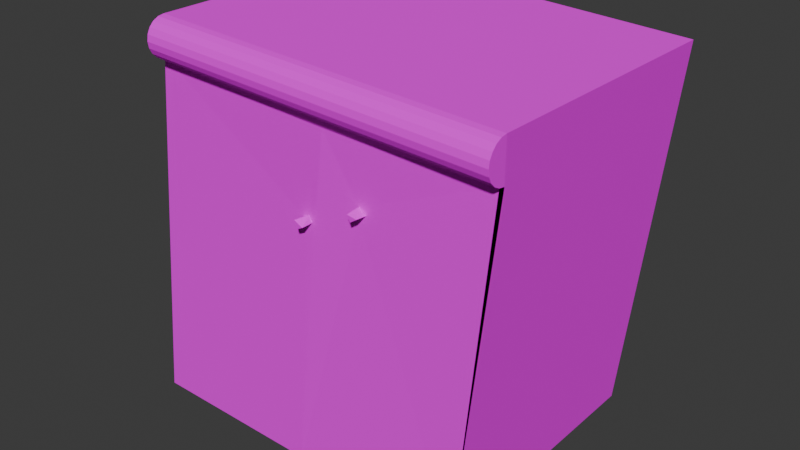 # Source: kitch2.blend  (saved by Blender 4.2.66; exported with 4.5.12 LTS)
import bpy
from mathutils import Matrix  # noqa: F401  (used for matrix-valued properties, if any)

bpy.ops.wm.read_factory_settings(use_empty=True)
scene = bpy.context.scene
scene.name = 'Scene'

# ---- collections
col_collection = bpy.data.collections.new('Collection'); scene.collection.children.link(col_collection)

# ---- images (referenced by path relative to the original .blend; pixels are not part of the script)
import os
ASSET_DIR = os.environ.get("B2B_ASSET_DIR", "")  # directory of the original .blend (textures are referenced by path, not embedded)
HERE = os.path.dirname(os.path.abspath(__file__))  # packed textures are extracted next to this script under _unpacked/

def load_image(name, relpath, width, height, colorspace="sRGB"):
    """Load a texture the original file referenced (path relative to the .blend, or extracted next to this script)."""
    p = next((c for c in (os.path.join(HERE, relpath), os.path.join(ASSET_DIR, relpath)) if relpath and os.path.exists(c)), "")
    if p:
        img = bpy.data.images.load(p, check_existing=True)
        img.name = name
    else:  # same state as the original file: an image datablock whose file is absent (Cycles renders it pink)
        img = bpy.data.images.new(name, width, height)
        img.source = "FILE"
        img.filepath = "//" + (relpath or name)
    img.colorspace_settings.name = colorspace
    return img
img_kithc = load_image('kithc', 'kithc.png', 1024, 1024, 'sRGB')

# ---- materials (node trees are filled in below, after node groups)
mat_color_2829873 = bpy.data.materials.new('color_2829873')
mat_color_2829873.roughness = 1.0

# ---- material node trees
mat_color_2829873.use_nodes = True; mat_color_2829873.node_tree.nodes.clear()
_N = mat_color_2829873.node_tree.nodes; _L = mat_color_2829873.node_tree.links
n0 = _N.new('ShaderNodeBsdfPrincipled'); n0.name = 'Principled BSDF'; n0.location = (0, 300)
n0.inputs[2].default_value = 1.0
n0.inputs[13].default_value = 0.0
n1 = _N.new('ShaderNodeOutputMaterial'); n1.name = 'Material Output'; n1.location = (280, 300)
n2 = _N.new('ShaderNodeTexImage'); n2.name = 'Image Texture'; n2.location = (-290, 280)
n2.image = img_kithc
_L.new(n0.outputs[0], n1.inputs[0])
_L.new(n2.outputs[0], n0.inputs[0])
n1.is_active_output = True

# ---- world
world_world = bpy.data.worlds.new('World'); scene.world = world_world
world_world.use_nodes = True; world_world.node_tree.nodes.clear()
_N = world_world.node_tree.nodes; _L = world_world.node_tree.links
n0 = _N.new('ShaderNodeOutputWorld'); n0.name = 'World Output'; n0.location = (300, 300)
n1 = _N.new('ShaderNodeBackground'); n1.name = 'Background'; n1.location = (10, 300)
n1.inputs[0].default_value = (0.05088, 0.05088, 0.05088, 1.0)
_L.new(n1.outputs[0], n0.inputs[0])
n0.is_active_output = True
world_world.color = (0.05088, 0.05088, 0.05088)
world_world.sun_shadow_jitter_overblur = 0.0

# ---- meshes
me_obj_0 = bpy.data.meshes.new('obj_0')
me_obj_0.from_pydata([(41.1, -70.0, 138.6), (13.56, -70.0, 130.4), (15.16, -70.0, 127.2), (10.4, -70.0, 128.8), (12.01, -70.0, 125.6), (109.3, -70.0, 191.9), (109.3, -70.0, 171.9), (90.0, 65.0, 0.0), (-90.0, 65.0, 0.0), (15.16, -76.0, 127.2), (10.76, -76.0, 129.5), (12.01, -76.0, 125.6), (23.28, -71.0, 171.9), (109.3, -73.09, 191.4), (109.3, -75.88, 190.0), (110.3, 65.02, 191.9), (90.0, -70.0, 0.0), (-69.72, 65.02, 200.0), (-90.0, -70.0, 0.0), (-68.72, -70.0, 200.0), (3.0, -71.0, 0.0), (-68.72, -75.88, 198.1), (-68.72, -73.09, 199.5), (-68.72, -80.0, 190.0), (-68.72, -79.51, 193.1), (-68.72, -78.09, 195.9), (-68.72, -70.0, 180.0), (-68.72, -73.09, 180.5), (-68.72, -75.88, 181.9), (-68.72, -78.09, 184.1), (-68.72, -79.51, 186.9), (45.07, -76.0, 140.6), (40.19, -76.0, 141.4), (41.79, -76.0, 138.3), (23.28, -70.0, 125.5), (44.95, -70.0, 139.9), (41.1, -70.0, 142.7), (109.3, -73.09, 172.4), (109.3, -78.09, 187.7), (109.3, -79.51, 185.0), (109.3, -80.0, 181.9), (109.3, -79.51, 178.8), (109.3, -78.09, 176.0), (109.3, -75.88, 173.8)], [], [(20, 12, 34), (2, 12, 1), (1, 12, 3), (2, 4, 34), (16, 5, 6), (15, 7, 8), (15, 8, 17), (7, 5, 16), (15, 5, 7), (18, 19, 8), (17, 8, 19), (8, 7, 20), (18, 8, 20), (16, 20, 7), (19, 18, 26), (18, 4, 26), (4, 3, 26), (20, 4, 18), (16, 0, 20), (20, 34, 4), (0, 12, 20), (26, 3, 12), (34, 12, 2), (0, 16, 35), (35, 6, 36), (16, 6, 35), (6, 12, 36), (0, 36, 12), (3, 4, 11), (11, 2, 9), (11, 10, 3), (13, 14, 6), (13, 6, 5), (15, 17, 19), (15, 19, 5), (19, 26, 22), (21, 22, 26), (25, 21, 26), (25, 26, 24), (23, 24, 26), (28, 23, 27), (26, 27, 23), (23, 28, 29), (23, 29, 30), (32, 33, 31), (9, 10, 11), (35, 36, 31), (36, 0, 32), (6, 37, 12), (29, 42, 41), (26, 12, 27), (38, 21, 25), (23, 30, 41), (30, 29, 41), (38, 25, 24), (35, 31, 33), (31, 36, 32), (32, 0, 33), (0, 35, 33), (10, 1, 3), (9, 2, 1), (9, 1, 10), (4, 2, 11), (14, 38, 6), (37, 6, 38), (37, 38, 39), (37, 39, 40), (41, 42, 40), (43, 40, 42), (37, 40, 43), (19, 22, 5), (23, 41, 40), (43, 42, 28), (28, 27, 43), (27, 12, 37), (39, 24, 40), (42, 29, 28), (37, 43, 27), (39, 38, 24), (23, 40, 24), (13, 5, 22), (13, 22, 14), (21, 14, 22), (21, 38, 14)])
_uv = me_obj_0.uv_layers.new(name='UVMap')
_uv.uv.foreach_set('vector', [0.2722, 0.766, 0.2722, 0.4032, 0.2742, 0.5131, 0.3522, 0.739, 0.3364, 0.6325, 0.3555, 0.7327, 0.3555, 0.7327, 0.3364, 0.6325, 0.3618, 0.7359, 0.3522, 0.739, 0.3586, 0.7423, 0.3358, 0.7424, 0.5221, 0.9964, 0.5221, 0.6337, 0.5223, 0.6334, 0.3629, 0.0, 0.3629, 0.4032, 0.0, 0.4032, 0.3629, 0.0, 0.0, 0.4032, 0.0, 0.0, 0.3629, 0.4032, 0.6351, 0.0, 0.6351, 0.4032, 0.3629, 8.306e-07, 0.6351, 0.0, 0.3629, 0.4032, 0.0, 0.8064, 7.322e-06, 0.4033, 0.2722, 0.8064, 0.2722, 0.4032, 0.2722, 0.8064, 7.322e-06, 0.4033, 0.7258, 0.7266, 0.7258, 0.4032, 1.0, 0.5595, 0.998, 0.7266, 0.7258, 0.7266, 1.0, 0.5595, 0.998, 0.4032, 1.0, 0.5595, 0.7258, 0.4032, 0.5221, 0.6337, 0.5221, 0.9964, 0.5219, 0.6334, 0.5221, 0.9964, 0.3586, 0.7423, 0.5219, 0.6334, 0.3586, 0.7423, 0.3618, 0.7359, 0.5219, 0.6334, 0.3346, 0.9954, 0.3586, 0.7423, 0.5221, 0.9964, 0.5221, 0.9964, 0.678, 0.7406, 0.6975, 0.9955, 0.3346, 0.9954, 0.3358, 0.7424, 0.3586, 0.7423, 0.678, 0.7406, 0.6957, 0.6326, 0.6975, 0.9955, 0.5219, 0.6334, 0.3618, 0.7359, 0.3364, 0.6325, 0.3358, 0.7424, 0.3364, 0.6325, 0.3522, 0.739, 0.678, 0.7406, 0.5221, 0.9964, 0.6702, 0.7381, 0.6702, 0.7381, 0.5223, 0.6334, 0.6779, 0.7324, 0.5221, 0.9964, 0.5223, 0.6334, 0.6702, 0.7381, 0.5223, 0.6334, 0.6957, 0.6326, 0.6779, 0.7324, 0.678, 0.7406, 0.6779, 0.7324, 0.6957, 0.6326, 0.356, 0.4286, 0.3624, 0.4286, 0.3624, 0.4407, 0.3617, 0.4407, 0.3546, 0.4528, 0.3546, 0.4407, 0.3624, 0.4407, 0.3546, 0.4407, 0.356, 0.4286, 0.2893, 0.8261, 0.2949, 0.829, 0.283, 0.8654, 0.2893, 0.8261, 0.283, 0.8654, 0.283, 0.8251, 0.6415, 0.3627, 0.6415, -8.191e-09, 0.9058, 0.001113, 0.6415, 0.3627, 0.9058, 0.001113, 0.9058, 0.3598, 0.3234, 0.8251, 0.3234, 0.8654, 0.3171, 0.8261, 0.3115, 0.829, 0.3171, 0.8261, 0.3234, 0.8654, 0.3071, 0.8334, 0.3115, 0.829, 0.3234, 0.8654, 0.3071, 0.8334, 0.3234, 0.8654, 0.3042, 0.839, 0.3032, 0.8453, 0.3042, 0.839, 0.3234, 0.8654, 0.3115, 0.8616, 0.3032, 0.8453, 0.3171, 0.8644, 0.3234, 0.8654, 0.3171, 0.8644, 0.3032, 0.8453, 0.3032, 0.8453, 0.3115, 0.8616, 0.3071, 0.8571, 0.3032, 0.8453, 0.3071, 0.8571, 0.3042, 0.8515, 0.3207, 0.4435, 0.3264, 0.4477, 0.3207, 0.4535, 0.3264, 0.4516, 0.3323, 0.4435, 0.3335, 0.4516, 0.3438, 0.444, 0.3517, 0.4435, 0.3434, 0.4559, 0.3546, 0.416, 0.3628, 0.4165, 0.3563, 0.4282, 0.3024, 0.4023, 0.3086, 0.4024, 0.3044, 0.5595, 0.2787, 0.7658, 0.2787, 0.4023, 0.2843, 0.4023, 0.3024, 0.7247, 0.3044, 0.5595, 0.3087, 0.7247, 0.9229, 0.3631, 0.9179, 0.001191, 0.9229, 0.001313, 0.2906, 0.7658, 0.2843, 0.7658, 0.2843, 0.4023, 0.2843, 0.7658, 0.2787, 0.7658, 0.2843, 0.4023, 0.3024, 0.4023, 0.3024, 0.7658, 0.2968, 0.7658, 0.3546, 0.4154, 0.3546, 0.4032, 0.3627, 0.4038, 0.3434, 0.4559, 0.3517, 0.4435, 0.3533, 0.4559, 0.3563, 0.4282, 0.3628, 0.4165, 0.3628, 0.4286, 0.3627, 0.416, 0.3546, 0.4154, 0.3627, 0.4038, 0.3434, 0.4554, 0.3372, 0.4435, 0.3434, 0.4436, 0.3143, 0.4556, 0.3143, 0.4435, 0.3207, 0.4436, 0.3345, 0.4564, 0.3372, 0.4435, 0.3434, 0.4554, 0.3618, 0.4528, 0.3546, 0.4528, 0.3617, 0.4407, 0.2949, 0.829, 0.2994, 0.8334, 0.283, 0.8654, 0.2893, 0.8644, 0.283, 0.8654, 0.2994, 0.8334, 0.2893, 0.8644, 0.2994, 0.8334, 0.3022, 0.839, 0.2893, 0.8644, 0.3022, 0.839, 0.3032, 0.8453, 0.3022, 0.8515, 0.2994, 0.8571, 0.3032, 0.8453, 0.2949, 0.8616, 0.3032, 0.8453, 0.2994, 0.8571, 0.2893, 0.8644, 0.3032, 0.8453, 0.2949, 0.8616, 0.9058, 0.001113, 0.9121, 0.001122, 0.9058, 0.3629, 0.2906, 0.7658, 0.2843, 0.4023, 0.2906, 0.4023, 0.2742, 0.4023, 0.2787, 0.4023, 0.2742, 0.7657, 0.3142, 0.7246, 0.3087, 0.7247, 0.3143, 0.4023, 0.3087, 0.7247, 0.3044, 0.5595, 0.3086, 0.4024, 0.2968, 0.4023, 0.2968, 0.7658, 0.2906, 0.4023, 0.2787, 0.4023, 0.2787, 0.7658, 0.2742, 0.7657, 0.3086, 0.4024, 0.3143, 0.4023, 0.3087, 0.7247, 0.2968, 0.4023, 0.3024, 0.4023, 0.2968, 0.7658, 0.2906, 0.7658, 0.2906, 0.4023, 0.2968, 0.7658, 0.9121, 0.3629, 0.9058, 0.3629, 0.9121, 0.001122, 0.9121, 0.3629, 0.9121, 0.001122, 0.9179, 0.363, 0.9179, 0.001191, 0.9179, 0.363, 0.9121, 0.001122, 0.9179, 0.001191, 0.9229, 0.3631, 0.9179, 0.363])
me_obj_0.materials.append(mat_color_2829873)
me_obj_0.update()

# ---- objects
ob_obj_0 = bpy.data.objects.new('obj_0', me_obj_0)

# ---- transforms, parenting, visibility, modifiers, constraints
ob_obj_0.location = (0.0, 0.0, 0.0)
ob_obj_0.scale = (0.02, 0.02, 0.02)

# ---- collection membership
col_collection.objects.link(ob_obj_0)

# ---- scene / render settings (as saved in the file)
scene.frame_start = 1; scene.frame_end = 250; scene.frame_set(1)
scene.render.engine = 'BLENDER_EEVEE_NEXT'
bpy.context.view_layer.update()

# ---- added for rendering (the .blend has no active camera and no usable light): camera, sun
cam_auto = bpy.data.cameras.new('AutoCamera')
cam_auto.lens = 50.0
cam_auto.sensor_width = 36.0
cam_auto.clip_end = 1000.0
ob_auto_camera = bpy.data.objects.new('AutoCamera', cam_auto)
scene.collection.objects.link(ob_auto_camera)
ob_auto_camera.location = (6.08784, -7.21181, 6.70801)
ob_auto_camera.rotation_euler = (1.09748, -7.21219e-08, 0.694738)
scene.camera = ob_auto_camera
light_auto_sun = bpy.data.lights.new('AutoSun', 'SUN')
light_auto_sun.energy = 3.0
light_auto_sun.angle = 0.0523599
ob_auto_sun = bpy.data.objects.new('AutoSun', light_auto_sun)
scene.collection.objects.link(ob_auto_sun)
ob_auto_sun.rotation_euler = (0.872665, 0.174533, 0.523599)
bpy.context.view_layer.update()
